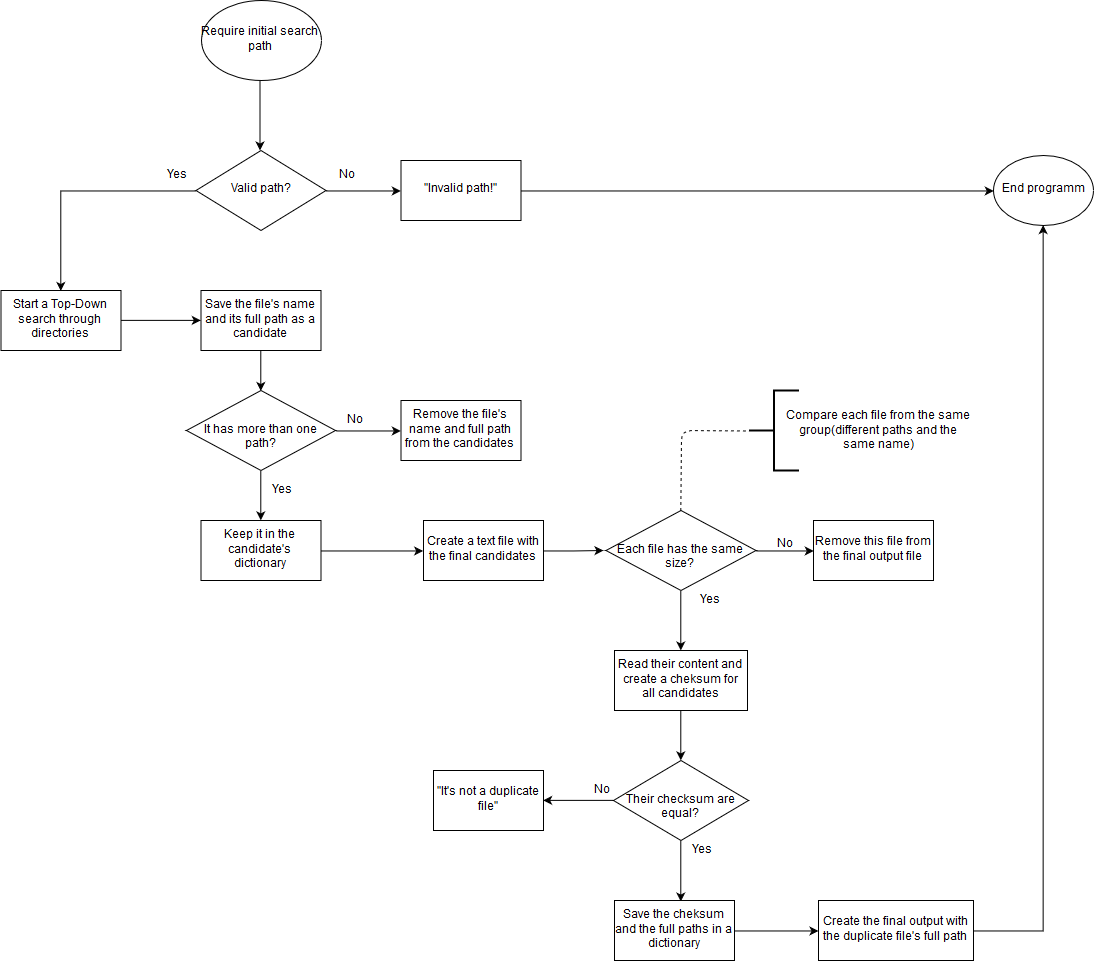

The diagram above was exported from draw.io. Its source (the exported page's mxGraphModel, read from the mxfile embedded in the PNG):
<mxGraphModel dx="988" dy="566" grid="1" gridSize="10" guides="1" tooltips="1" connect="1" arrows="1" fold="1" page="1" pageScale="1" pageWidth="827" pageHeight="1169" math="0" shadow="0">
  <root>
    <mxCell id="0" />
    <mxCell id="1" parent="0" />
    <mxCell id="CdPllzhNP9zi-eXG6vMc-7" value="" style="strokeWidth=2;html=1;shape=mxgraph.flowchart.annotation_2;align=left;rotation=0;direction=east;" vertex="1" parent="1">
      <mxGeometry x="1055.5" y="430" width="50" height="80" as="geometry" />
    </mxCell>
    <mxCell id="oGG3LgaSwGbW1TCwv-tr-1" value="&lt;div&gt;Require initial search path&lt;/div&gt;" style="ellipse;whiteSpace=wrap;html=1;" parent="1" vertex="1">
      <mxGeometry x="507.5" y="40" width="120" height="80" as="geometry" />
    </mxCell>
    <mxCell id="oGG3LgaSwGbW1TCwv-tr-3" value="" style="endArrow=classic;html=1;" parent="1" edge="1">
      <mxGeometry width="50" height="50" relative="1" as="geometry">
        <mxPoint x="566.5" y="120" as="sourcePoint" />
        <mxPoint x="566.5" y="190" as="targetPoint" />
      </mxGeometry>
    </mxCell>
    <mxCell id="oGG3LgaSwGbW1TCwv-tr-19" style="edgeStyle=orthogonalEdgeStyle;rounded=0;orthogonalLoop=1;jettySize=auto;html=1;exitX=1;exitY=0.5;exitDx=0;exitDy=0;entryX=0;entryY=0.5;entryDx=0;entryDy=0;" parent="1" source="oGG3LgaSwGbW1TCwv-tr-4" target="oGG3LgaSwGbW1TCwv-tr-8" edge="1">
      <mxGeometry relative="1" as="geometry" />
    </mxCell>
    <mxCell id="oGG3LgaSwGbW1TCwv-tr-26" style="edgeStyle=orthogonalEdgeStyle;rounded=0;orthogonalLoop=1;jettySize=auto;html=1;exitX=0;exitY=0.5;exitDx=0;exitDy=0;entryX=0.5;entryY=0;entryDx=0;entryDy=0;" parent="1" source="oGG3LgaSwGbW1TCwv-tr-4" target="oGG3LgaSwGbW1TCwv-tr-15" edge="1">
      <mxGeometry relative="1" as="geometry" />
    </mxCell>
    <mxCell id="oGG3LgaSwGbW1TCwv-tr-4" value="Valid path?" style="rhombus;whiteSpace=wrap;html=1;" parent="1" vertex="1">
      <mxGeometry x="502.5" y="190" width="130" height="80" as="geometry" />
    </mxCell>
    <mxCell id="oGG3LgaSwGbW1TCwv-tr-20" style="edgeStyle=orthogonalEdgeStyle;rounded=0;orthogonalLoop=1;jettySize=auto;html=1;exitX=1;exitY=0.5;exitDx=0;exitDy=0;entryX=0;entryY=0.5;entryDx=0;entryDy=0;" parent="1" source="oGG3LgaSwGbW1TCwv-tr-8" edge="1" target="oGG3LgaSwGbW1TCwv-tr-21">
      <mxGeometry relative="1" as="geometry">
        <mxPoint x="887.5" y="230" as="targetPoint" />
      </mxGeometry>
    </mxCell>
    <mxCell id="oGG3LgaSwGbW1TCwv-tr-8" value="&quot;Invalid path!&quot;" style="rounded=0;whiteSpace=wrap;html=1;" parent="1" vertex="1">
      <mxGeometry x="707.5" y="200" width="120" height="60" as="geometry" />
    </mxCell>
    <mxCell id="oGG3LgaSwGbW1TCwv-tr-11" value="&lt;div&gt;No&lt;/div&gt;" style="text;html=1;strokeColor=none;fillColor=none;align=center;verticalAlign=middle;whiteSpace=wrap;rounded=0;" parent="1" vertex="1">
      <mxGeometry x="632.5" y="205" width="40" height="20" as="geometry" />
    </mxCell>
    <mxCell id="oGG3LgaSwGbW1TCwv-tr-27" style="edgeStyle=orthogonalEdgeStyle;rounded=0;orthogonalLoop=1;jettySize=auto;html=1;entryX=0;entryY=0.5;entryDx=0;entryDy=0;" parent="1" source="oGG3LgaSwGbW1TCwv-tr-15" target="oGG3LgaSwGbW1TCwv-tr-22" edge="1">
      <mxGeometry relative="1" as="geometry" />
    </mxCell>
    <mxCell id="oGG3LgaSwGbW1TCwv-tr-15" value="&lt;div&gt;Start a Top-Down search through directories&lt;/div&gt;" style="rounded=0;whiteSpace=wrap;html=1;" parent="1" vertex="1">
      <mxGeometry x="307.5" y="330" width="120" height="60" as="geometry" />
    </mxCell>
    <mxCell id="oGG3LgaSwGbW1TCwv-tr-17" value="&lt;div&gt;Yes&lt;/div&gt;" style="text;html=1;strokeColor=none;fillColor=none;align=center;verticalAlign=middle;whiteSpace=wrap;rounded=0;" parent="1" vertex="1">
      <mxGeometry x="462.5" y="205" width="40" height="20" as="geometry" />
    </mxCell>
    <mxCell id="oGG3LgaSwGbW1TCwv-tr-21" value="End programm" style="ellipse;whiteSpace=wrap;html=1;" parent="1" vertex="1">
      <mxGeometry x="1300" y="195" width="100" height="70" as="geometry" />
    </mxCell>
    <mxCell id="oGG3LgaSwGbW1TCwv-tr-25" style="edgeStyle=orthogonalEdgeStyle;rounded=0;orthogonalLoop=1;jettySize=auto;html=1;exitX=0.5;exitY=1;exitDx=0;exitDy=0;entryX=0.5;entryY=0;entryDx=0;entryDy=0;" parent="1" source="oGG3LgaSwGbW1TCwv-tr-22" target="oGG3LgaSwGbW1TCwv-tr-24" edge="1">
      <mxGeometry relative="1" as="geometry" />
    </mxCell>
    <mxCell id="oGG3LgaSwGbW1TCwv-tr-22" value="Save the file's name and its full path as a candidate" style="rounded=0;whiteSpace=wrap;html=1;" parent="1" vertex="1">
      <mxGeometry x="507.5" y="330" width="120" height="60" as="geometry" />
    </mxCell>
    <mxCell id="oGG3LgaSwGbW1TCwv-tr-29" style="edgeStyle=orthogonalEdgeStyle;rounded=0;orthogonalLoop=1;jettySize=auto;html=1;exitX=1;exitY=0.5;exitDx=0;exitDy=0;entryX=0;entryY=0.5;entryDx=0;entryDy=0;" parent="1" source="oGG3LgaSwGbW1TCwv-tr-24" target="oGG3LgaSwGbW1TCwv-tr-28" edge="1">
      <mxGeometry relative="1" as="geometry" />
    </mxCell>
    <mxCell id="oGG3LgaSwGbW1TCwv-tr-32" style="edgeStyle=orthogonalEdgeStyle;rounded=0;orthogonalLoop=1;jettySize=auto;html=1;exitX=0.5;exitY=1;exitDx=0;exitDy=0;entryX=0.5;entryY=0;entryDx=0;entryDy=0;" parent="1" source="oGG3LgaSwGbW1TCwv-tr-24" target="oGG3LgaSwGbW1TCwv-tr-31" edge="1">
      <mxGeometry relative="1" as="geometry" />
    </mxCell>
    <mxCell id="oGG3LgaSwGbW1TCwv-tr-24" value="&lt;div align=&quot;center&quot;&gt;&lt;br&gt;&lt;/div&gt;&lt;div align=&quot;center&quot;&gt;It has more than one path?&lt;/div&gt;" style="rhombus;whiteSpace=wrap;html=1;" parent="1" vertex="1">
      <mxGeometry x="493" y="430" width="149" height="80" as="geometry" />
    </mxCell>
    <mxCell id="oGG3LgaSwGbW1TCwv-tr-28" value="Remove the file's name and full path from the candidates" style="rounded=0;whiteSpace=wrap;html=1;" parent="1" vertex="1">
      <mxGeometry x="707.5" y="440" width="120" height="60" as="geometry" />
    </mxCell>
    <mxCell id="oGG3LgaSwGbW1TCwv-tr-30" value="&lt;div&gt;No&lt;/div&gt;" style="text;html=1;strokeColor=none;fillColor=none;align=center;verticalAlign=middle;whiteSpace=wrap;rounded=0;" parent="1" vertex="1">
      <mxGeometry x="640.5" y="450" width="40" height="20" as="geometry" />
    </mxCell>
    <mxCell id="CdPllzhNP9zi-eXG6vMc-14" style="edgeStyle=orthogonalEdgeStyle;rounded=0;orthogonalLoop=1;jettySize=auto;html=1;exitX=1;exitY=0.5;exitDx=0;exitDy=0;entryX=0;entryY=0.5;entryDx=0;entryDy=0;" edge="1" parent="1" source="oGG3LgaSwGbW1TCwv-tr-31" target="CdPllzhNP9zi-eXG6vMc-13">
      <mxGeometry relative="1" as="geometry" />
    </mxCell>
    <mxCell id="oGG3LgaSwGbW1TCwv-tr-31" value="Keep it in the candidate's dictionary" style="rounded=0;whiteSpace=wrap;html=1;" parent="1" vertex="1">
      <mxGeometry x="507.5" y="560" width="120" height="60" as="geometry" />
    </mxCell>
    <mxCell id="oGG3LgaSwGbW1TCwv-tr-33" value="&lt;div&gt;Yes&lt;/div&gt;" style="text;html=1;strokeColor=none;fillColor=none;align=center;verticalAlign=middle;whiteSpace=wrap;rounded=0;" parent="1" vertex="1">
      <mxGeometry x="567.5" y="520" width="40" height="20" as="geometry" />
    </mxCell>
    <mxCell id="CdPllzhNP9zi-eXG6vMc-17" style="edgeStyle=orthogonalEdgeStyle;rounded=0;orthogonalLoop=1;jettySize=auto;html=1;exitX=1;exitY=0.5;exitDx=0;exitDy=0;entryX=0;entryY=0.5;entryDx=0;entryDy=0;" edge="1" parent="1" source="oGG3LgaSwGbW1TCwv-tr-48" target="CdPllzhNP9zi-eXG6vMc-11">
      <mxGeometry relative="1" as="geometry" />
    </mxCell>
    <mxCell id="CdPllzhNP9zi-eXG6vMc-21" style="edgeStyle=orthogonalEdgeStyle;rounded=0;orthogonalLoop=1;jettySize=auto;html=1;exitX=0.5;exitY=1;exitDx=0;exitDy=0;" edge="1" parent="1" source="oGG3LgaSwGbW1TCwv-tr-48" target="CdPllzhNP9zi-eXG6vMc-20">
      <mxGeometry relative="1" as="geometry" />
    </mxCell>
    <mxCell id="oGG3LgaSwGbW1TCwv-tr-48" value="&lt;br&gt;&lt;div&gt;Each file has the same size?&lt;/div&gt;" style="rhombus;whiteSpace=wrap;html=1;direction=east;" parent="1" vertex="1">
      <mxGeometry x="912.5" y="550" width="150" height="80" as="geometry" />
    </mxCell>
    <mxCell id="CdPllzhNP9zi-eXG6vMc-10" value="Compare each file from the same group(different paths and the same name)" style="text;html=1;strokeColor=none;fillColor=none;align=center;verticalAlign=middle;whiteSpace=wrap;rounded=0;direction=east;" vertex="1" parent="1">
      <mxGeometry x="1090" y="440" width="190" height="60" as="geometry" />
    </mxCell>
    <mxCell id="CdPllzhNP9zi-eXG6vMc-11" value="Remove this file from the final output file" style="rounded=0;whiteSpace=wrap;html=1;direction=east;" vertex="1" parent="1">
      <mxGeometry x="1120" y="560" width="120" height="60" as="geometry" />
    </mxCell>
    <mxCell id="CdPllzhNP9zi-eXG6vMc-15" style="edgeStyle=orthogonalEdgeStyle;rounded=0;orthogonalLoop=1;jettySize=auto;html=1;exitX=1;exitY=0.5;exitDx=0;exitDy=0;" edge="1" parent="1" source="CdPllzhNP9zi-eXG6vMc-13">
      <mxGeometry relative="1" as="geometry">
        <mxPoint x="910" y="590" as="targetPoint" />
      </mxGeometry>
    </mxCell>
    <mxCell id="CdPllzhNP9zi-eXG6vMc-13" value="Create a text file with the final candidates" style="rounded=0;whiteSpace=wrap;html=1;" vertex="1" parent="1">
      <mxGeometry x="730" y="560" width="120" height="60" as="geometry" />
    </mxCell>
    <mxCell id="CdPllzhNP9zi-eXG6vMc-16" value="" style="endArrow=none;dashed=1;html=1;exitX=0.5;exitY=0;exitDx=0;exitDy=0;entryX=0;entryY=0.5;entryDx=0;entryDy=0;entryPerimeter=0;" edge="1" parent="1" source="oGG3LgaSwGbW1TCwv-tr-48" target="CdPllzhNP9zi-eXG6vMc-7">
      <mxGeometry width="50" height="50" relative="1" as="geometry">
        <mxPoint x="962.5" y="510" as="sourcePoint" />
        <mxPoint x="1012.5" y="460" as="targetPoint" />
        <Array as="points">
          <mxPoint x="988" y="470" />
        </Array>
      </mxGeometry>
    </mxCell>
    <mxCell id="CdPllzhNP9zi-eXG6vMc-18" value="&lt;div&gt;No&lt;/div&gt;" style="text;html=1;strokeColor=none;fillColor=none;align=center;verticalAlign=middle;whiteSpace=wrap;rounded=0;" vertex="1" parent="1">
      <mxGeometry x="887.5" y="820" width="40" height="20" as="geometry" />
    </mxCell>
    <mxCell id="CdPllzhNP9zi-eXG6vMc-19" value="&lt;div&gt;Yes&lt;/div&gt;" style="text;html=1;strokeColor=none;fillColor=none;align=center;verticalAlign=middle;whiteSpace=wrap;rounded=0;" vertex="1" parent="1">
      <mxGeometry x="995.5" y="630" width="40" height="20" as="geometry" />
    </mxCell>
    <mxCell id="CdPllzhNP9zi-eXG6vMc-24" style="edgeStyle=orthogonalEdgeStyle;rounded=0;orthogonalLoop=1;jettySize=auto;html=1;exitX=0.5;exitY=1;exitDx=0;exitDy=0;entryX=0.5;entryY=0;entryDx=0;entryDy=0;" edge="1" parent="1" source="CdPllzhNP9zi-eXG6vMc-20" target="CdPllzhNP9zi-eXG6vMc-23">
      <mxGeometry relative="1" as="geometry" />
    </mxCell>
    <mxCell id="CdPllzhNP9zi-eXG6vMc-20" value="Read their content and create a cheksum for all candidates" style="rounded=0;whiteSpace=wrap;html=1;" vertex="1" parent="1">
      <mxGeometry x="921" y="690" width="133" height="60" as="geometry" />
    </mxCell>
    <mxCell id="CdPllzhNP9zi-eXG6vMc-28" style="edgeStyle=orthogonalEdgeStyle;rounded=0;orthogonalLoop=1;jettySize=auto;html=1;entryX=1;entryY=0.5;entryDx=0;entryDy=0;" edge="1" parent="1" source="CdPllzhNP9zi-eXG6vMc-23" target="CdPllzhNP9zi-eXG6vMc-25">
      <mxGeometry relative="1" as="geometry" />
    </mxCell>
    <mxCell id="CdPllzhNP9zi-eXG6vMc-32" style="edgeStyle=orthogonalEdgeStyle;rounded=0;orthogonalLoop=1;jettySize=auto;html=1;exitX=0.5;exitY=1;exitDx=0;exitDy=0;entryX=0.554;entryY=0.011;entryDx=0;entryDy=0;entryPerimeter=0;" edge="1" parent="1" source="CdPllzhNP9zi-eXG6vMc-23" target="CdPllzhNP9zi-eXG6vMc-30">
      <mxGeometry relative="1" as="geometry" />
    </mxCell>
    <mxCell id="CdPllzhNP9zi-eXG6vMc-23" value="&lt;div&gt;&lt;br&gt;&lt;/div&gt;&lt;div&gt;Their checksum are equal?&lt;/div&gt;" style="rhombus;whiteSpace=wrap;html=1;" vertex="1" parent="1">
      <mxGeometry x="920" y="800" width="135" height="80" as="geometry" />
    </mxCell>
    <mxCell id="CdPllzhNP9zi-eXG6vMc-25" value="&quot;It's not a duplicate file&quot;" style="rounded=0;whiteSpace=wrap;html=1;" vertex="1" parent="1">
      <mxGeometry x="740" y="810" width="110" height="60" as="geometry" />
    </mxCell>
    <mxCell id="CdPllzhNP9zi-eXG6vMc-26" value="&lt;div&gt;No&lt;/div&gt;" style="text;html=1;strokeColor=none;fillColor=none;align=center;verticalAlign=middle;whiteSpace=wrap;rounded=0;" vertex="1" parent="1">
      <mxGeometry x="1070.5" y="574" width="40" height="20" as="geometry" />
    </mxCell>
    <mxCell id="CdPllzhNP9zi-eXG6vMc-33" style="edgeStyle=orthogonalEdgeStyle;rounded=0;orthogonalLoop=1;jettySize=auto;html=1;exitX=1;exitY=0.5;exitDx=0;exitDy=0;" edge="1" parent="1" source="CdPllzhNP9zi-eXG6vMc-30" target="CdPllzhNP9zi-eXG6vMc-34">
      <mxGeometry relative="1" as="geometry">
        <mxPoint x="1100" y="969.8333333333335" as="targetPoint" />
      </mxGeometry>
    </mxCell>
    <mxCell id="CdPllzhNP9zi-eXG6vMc-30" value="Save the cheksum and the full paths in a dictionary" style="rounded=0;whiteSpace=wrap;html=1;" vertex="1" parent="1">
      <mxGeometry x="921" y="940" width="120" height="60" as="geometry" />
    </mxCell>
    <mxCell id="CdPllzhNP9zi-eXG6vMc-31" value="&lt;div&gt;Yes&lt;/div&gt;" style="text;html=1;strokeColor=none;fillColor=none;align=center;verticalAlign=middle;whiteSpace=wrap;rounded=0;" vertex="1" parent="1">
      <mxGeometry x="987.5" y="880" width="40" height="20" as="geometry" />
    </mxCell>
    <mxCell id="CdPllzhNP9zi-eXG6vMc-36" style="edgeStyle=orthogonalEdgeStyle;rounded=0;orthogonalLoop=1;jettySize=auto;html=1;entryX=0.5;entryY=1;entryDx=0;entryDy=0;" edge="1" parent="1" source="CdPllzhNP9zi-eXG6vMc-34" target="oGG3LgaSwGbW1TCwv-tr-21">
      <mxGeometry relative="1" as="geometry" />
    </mxCell>
    <mxCell id="CdPllzhNP9zi-eXG6vMc-34" value="Create the final output with the duplicate file's full path" style="rounded=0;whiteSpace=wrap;html=1;" vertex="1" parent="1">
      <mxGeometry x="1125" y="940" width="155" height="60" as="geometry" />
    </mxCell>
  </root>
</mxGraphModel>